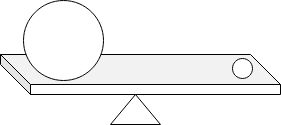

The diagram above was exported from draw.io. Its source (the exported page's mxGraphModel, read from the mxfile embedded in the PNG):
<mxGraphModel dx="520" dy="280" grid="1" gridSize="10" guides="1" tooltips="1" connect="1" arrows="1" fold="1" page="1" pageScale="1" pageWidth="850" pageHeight="1100" math="0" shadow="0">
  <root>
    <mxCell id="0" />
    <mxCell id="1" parent="0" />
    <mxCell id="UdWh5b9t-L50PipfMmXz-4" value="" style="shape=cube;whiteSpace=wrap;html=1;boundedLbl=1;backgroundOutline=1;darkOpacity=0.05;darkOpacity2=0.1;size=30;rotation=0;" vertex="1" parent="1">
      <mxGeometry x="180" y="240" width="280" height="40" as="geometry" />
    </mxCell>
    <mxCell id="UdWh5b9t-L50PipfMmXz-1" value="" style="ellipse;whiteSpace=wrap;html=1;" vertex="1" parent="1">
      <mxGeometry x="412" y="244" width="20" height="20" as="geometry" />
    </mxCell>
    <mxCell id="UdWh5b9t-L50PipfMmXz-2" value="" style="ellipse;whiteSpace=wrap;html=1;" vertex="1" parent="1">
      <mxGeometry x="203" y="186" width="80" height="80" as="geometry" />
    </mxCell>
    <mxCell id="UdWh5b9t-L50PipfMmXz-5" value="" style="triangle;whiteSpace=wrap;html=1;rotation=-90;" vertex="1" parent="1">
      <mxGeometry x="300" y="270" width="30" height="50" as="geometry" />
    </mxCell>
  </root>
</mxGraphModel>